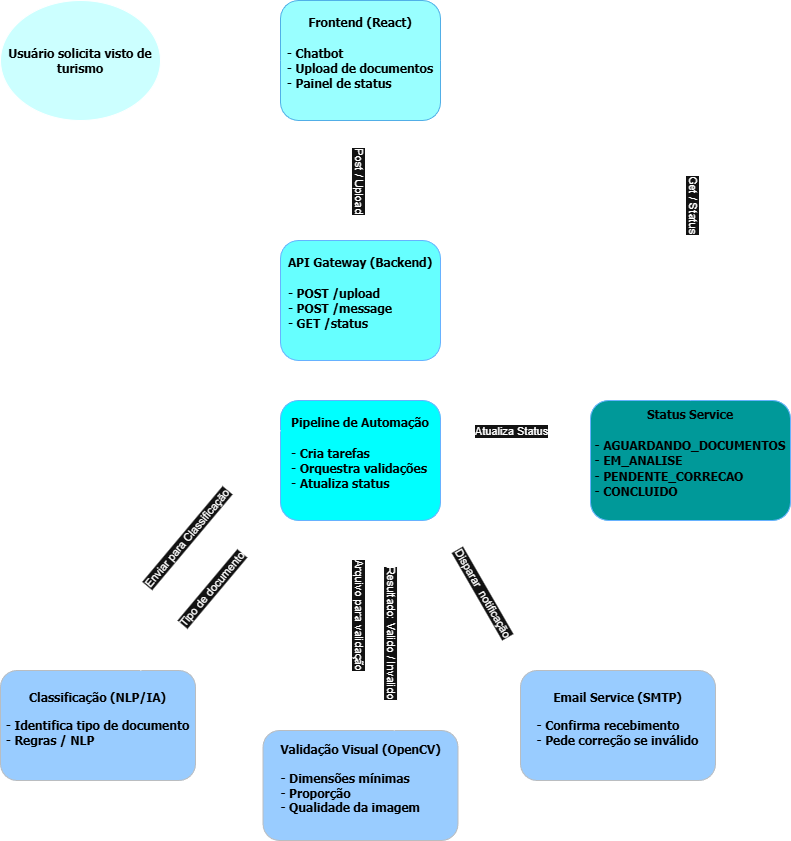

The diagram above was exported from draw.io. Its source (the exported page's mxGraphModel, read from the mxfile embedded in the PNG):
<mxGraphModel dx="1536" dy="1102" grid="1" gridSize="10" guides="1" tooltips="1" connect="1" arrows="1" fold="1" page="1" pageScale="1" pageWidth="827" pageHeight="1169" math="0" shadow="0">
  <root>
    <mxCell id="0" />
    <mxCell id="1" parent="0" />
    <mxCell id="f0UfOn5uIYJV_aZT-IAq-31" value="" style="edgeStyle=orthogonalEdgeStyle;rounded=0;orthogonalLoop=1;jettySize=auto;html=1;" edge="1" parent="1" source="f0UfOn5uIYJV_aZT-IAq-2" target="f0UfOn5uIYJV_aZT-IAq-10">
      <mxGeometry relative="1" as="geometry" />
    </mxCell>
    <mxCell id="f0UfOn5uIYJV_aZT-IAq-43" value="Post / Upload" style="edgeLabel;html=1;align=center;verticalAlign=middle;resizable=0;points=[];rotation=90;" vertex="1" connectable="0" parent="f0UfOn5uIYJV_aZT-IAq-31">
      <mxGeometry relative="1" as="geometry">
        <mxPoint as="offset" />
      </mxGeometry>
    </mxCell>
    <mxCell id="f0UfOn5uIYJV_aZT-IAq-2" value="&lt;div&gt;&lt;font face=&quot;Tahoma&quot;&gt;&lt;b&gt;Frontend (React)&lt;/b&gt;&lt;/font&gt;&lt;/div&gt;&lt;div&gt;&lt;font face=&quot;Tahoma&quot;&gt;&lt;b&gt;&lt;br&gt;&lt;/b&gt;&lt;/font&gt;&lt;/div&gt;&lt;div style=&quot;text-align: left;&quot;&gt;&lt;b style=&quot;font-family: Tahoma; background-color: transparent;&quot;&gt;- Chatbot&lt;/b&gt;&lt;/div&gt;&lt;div&gt;&lt;font face=&quot;Tahoma&quot;&gt;&lt;b&gt;- Upload de documentos&lt;/b&gt;&lt;/font&gt;&lt;/div&gt;&lt;div style=&quot;text-align: left;&quot;&gt;&lt;b style=&quot;font-family: Tahoma; background-color: transparent;&quot;&gt;- Painel de status&lt;/b&gt;&lt;/div&gt;&lt;div&gt;&lt;br&gt;&lt;/div&gt;" style="rounded=1;whiteSpace=wrap;html=1;fillColor=light-dark(#1BA1E2,#99FFFF);fontColor=light-dark(#000000,#000000);strokeColor=#006EAF;fillStyle=auto;labelBackgroundColor=none;" vertex="1" parent="1">
      <mxGeometry x="280" y="40" width="160" height="120" as="geometry" />
    </mxCell>
    <mxCell id="f0UfOn5uIYJV_aZT-IAq-3" value="" style="endArrow=classic;html=1;rounded=0;fontColor=light-dark(default, #050000);exitX=1;exitY=0.5;exitDx=0;exitDy=0;" edge="1" parent="1" source="f0UfOn5uIYJV_aZT-IAq-14">
      <mxGeometry width="50" height="50" relative="1" as="geometry">
        <mxPoint x="200" y="100" as="sourcePoint" />
        <mxPoint x="280" y="100" as="targetPoint" />
      </mxGeometry>
    </mxCell>
    <mxCell id="f0UfOn5uIYJV_aZT-IAq-8" value="&lt;div&gt;Classificação (NLP/IA)&lt;/div&gt;&lt;div&gt;&lt;br&gt;&lt;/div&gt;&lt;div style=&quot;text-align: left;&quot;&gt;- Identifica tipo de documento&lt;/div&gt;&lt;div style=&quot;text-align: left;&quot;&gt;- Regras / NLP&lt;/div&gt;&lt;div&gt;&lt;br&gt;&lt;/div&gt;" style="rounded=1;whiteSpace=wrap;html=1;fillColor=light-dark(#FFCC99,#99CCFF);strokeColor=#36393d;fontColor=light-dark(#000000,#000000);fontStyle=1;fontFamily=Tahoma;" vertex="1" parent="1">
      <mxGeometry y="710" width="195" height="110" as="geometry" />
    </mxCell>
    <mxCell id="f0UfOn5uIYJV_aZT-IAq-22" value="" style="edgeStyle=orthogonalEdgeStyle;rounded=0;orthogonalLoop=1;jettySize=auto;html=1;" edge="1" parent="1" source="f0UfOn5uIYJV_aZT-IAq-10" target="f0UfOn5uIYJV_aZT-IAq-13">
      <mxGeometry relative="1" as="geometry" />
    </mxCell>
    <mxCell id="f0UfOn5uIYJV_aZT-IAq-10" value="&lt;div&gt;&lt;b&gt;&lt;font face=&quot;Tahoma&quot; style=&quot;color: light-dark(rgb(0, 0, 0), rgb(0, 0, 0));&quot;&gt;API Gateway (Backend)&lt;/font&gt;&lt;/b&gt;&lt;/div&gt;&lt;div&gt;&lt;b&gt;&lt;font face=&quot;Tahoma&quot; style=&quot;color: light-dark(rgb(0, 0, 0), rgb(0, 0, 0));&quot;&gt;&lt;br&gt;&lt;/font&gt;&lt;/b&gt;&lt;/div&gt;&lt;div style=&quot;text-align: left;&quot;&gt;&lt;b&gt;&lt;font face=&quot;Tahoma&quot; style=&quot;color: light-dark(rgb(0, 0, 0), rgb(0, 0, 0));&quot;&gt;- POST /upload&lt;/font&gt;&lt;/b&gt;&lt;/div&gt;&lt;div style=&quot;text-align: left;&quot;&gt;&lt;b&gt;&lt;font face=&quot;Tahoma&quot; style=&quot;color: light-dark(rgb(0, 0, 0), rgb(0, 0, 0));&quot;&gt;- POST /message&lt;/font&gt;&lt;/b&gt;&lt;/div&gt;&lt;div style=&quot;text-align: left;&quot;&gt;&lt;b&gt;&lt;font face=&quot;Tahoma&quot; style=&quot;color: light-dark(rgb(0, 0, 0), rgb(0, 0, 0));&quot;&gt;- GET /status&lt;/font&gt;&lt;/b&gt;&lt;/div&gt;&lt;div&gt;&lt;br&gt;&lt;/div&gt;" style="rounded=1;whiteSpace=wrap;html=1;fillColor=light-dark(#000000,#66FFFF);strokeColor=light-dark(#000000,#66B2FF);" vertex="1" parent="1">
      <mxGeometry x="280" y="280" width="160" height="120" as="geometry" />
    </mxCell>
    <mxCell id="f0UfOn5uIYJV_aZT-IAq-33" value="" style="edgeStyle=orthogonalEdgeStyle;rounded=0;orthogonalLoop=1;jettySize=auto;html=1;" edge="1" parent="1" source="f0UfOn5uIYJV_aZT-IAq-13" target="f0UfOn5uIYJV_aZT-IAq-32">
      <mxGeometry relative="1" as="geometry">
        <Array as="points">
          <mxPoint x="520" y="470" />
          <mxPoint x="520" y="470" />
        </Array>
      </mxGeometry>
    </mxCell>
    <mxCell id="f0UfOn5uIYJV_aZT-IAq-57" value="Atualiza Status" style="edgeLabel;html=1;align=center;verticalAlign=middle;resizable=0;points=[];" vertex="1" connectable="0" parent="f0UfOn5uIYJV_aZT-IAq-33">
      <mxGeometry x="0.04" y="1" relative="1" as="geometry">
        <mxPoint x="-8" y="1" as="offset" />
      </mxGeometry>
    </mxCell>
    <mxCell id="f0UfOn5uIYJV_aZT-IAq-53" style="edgeStyle=orthogonalEdgeStyle;rounded=0;orthogonalLoop=1;jettySize=auto;html=1;entryX=0.5;entryY=0;entryDx=0;entryDy=0;" edge="1" parent="1" source="f0UfOn5uIYJV_aZT-IAq-13" target="f0UfOn5uIYJV_aZT-IAq-19">
      <mxGeometry relative="1" as="geometry" />
    </mxCell>
    <mxCell id="f0UfOn5uIYJV_aZT-IAq-54" value="Arquivo para validação" style="edgeLabel;html=1;align=center;verticalAlign=middle;resizable=0;points=[];rotation=90;" vertex="1" connectable="0" parent="f0UfOn5uIYJV_aZT-IAq-53">
      <mxGeometry x="-0.2133" y="2" relative="1" as="geometry">
        <mxPoint x="-2" y="11" as="offset" />
      </mxGeometry>
    </mxCell>
    <mxCell id="f0UfOn5uIYJV_aZT-IAq-13" value="&lt;div&gt;&lt;div&gt;&lt;font face=&quot;Tahoma&quot;&gt;&lt;b style=&quot;&quot;&gt;Pipeline de Automação&lt;/b&gt;&lt;/font&gt;&lt;/div&gt;&lt;div&gt;&lt;font face=&quot;Tahoma&quot;&gt;&lt;b&gt;&lt;br&gt;&lt;/b&gt;&lt;/font&gt;&lt;/div&gt;&lt;div style=&quot;text-align: left;&quot;&gt;&lt;font face=&quot;Tahoma&quot;&gt;&lt;b&gt;- Cria tarefas&lt;/b&gt;&lt;/font&gt;&lt;/div&gt;&lt;div style=&quot;text-align: left;&quot;&gt;&lt;font face=&quot;Tahoma&quot;&gt;&lt;b&gt;- Orquestra validações&lt;/b&gt;&lt;/font&gt;&lt;/div&gt;&lt;div style=&quot;text-align: left;&quot;&gt;&lt;font face=&quot;Tahoma&quot;&gt;&lt;b style=&quot;&quot;&gt;- Atualiza status&lt;/b&gt;&lt;/font&gt;&lt;/div&gt;&lt;/div&gt;&lt;div&gt;&lt;br&gt;&lt;/div&gt;" style="rounded=1;whiteSpace=wrap;html=1;fillColor=light-dark(#000000,#00FFFF);strokeColor=light-dark(#000000,#66B2FF);fontColor=light-dark(#000000,#000000);" vertex="1" parent="1">
      <mxGeometry x="280" y="440" width="160" height="120" as="geometry" />
    </mxCell>
    <mxCell id="f0UfOn5uIYJV_aZT-IAq-14" value="&lt;span style=&quot;font-weight: 700;&quot;&gt;Usuário solicita visto de turismo&lt;/span&gt;" style="ellipse;whiteSpace=wrap;html=1;fontFamily=Tahoma;fontColor=light-dark(#000000,#000000);fillColor=light-dark(#FFFFFF,#CCFFFF);" vertex="1" parent="1">
      <mxGeometry y="40" width="160" height="120" as="geometry" />
    </mxCell>
    <mxCell id="f0UfOn5uIYJV_aZT-IAq-19" value="&lt;div&gt;&lt;div&gt;Validação Visual (OpenCV)&lt;/div&gt;&lt;div&gt;&lt;br&gt;&lt;/div&gt;&lt;div style=&quot;text-align: left;&quot;&gt;- Dimensões mínimas&lt;/div&gt;&lt;div style=&quot;text-align: left;&quot;&gt;- Proporção&lt;/div&gt;&lt;div style=&quot;text-align: left;&quot;&gt;- Qualidade da imagem&lt;/div&gt;&lt;/div&gt;&lt;div&gt;&lt;br&gt;&lt;/div&gt;" style="rounded=1;whiteSpace=wrap;html=1;fillColor=light-dark(#FFCC99,#99CCFF);strokeColor=#36393d;fontColor=light-dark(#000000,#000000);fontStyle=1;fontFamily=Tahoma;" vertex="1" parent="1">
      <mxGeometry x="262.5" y="770" width="195" height="110" as="geometry" />
    </mxCell>
    <mxCell id="f0UfOn5uIYJV_aZT-IAq-23" value="&lt;div&gt;&lt;div&gt;&lt;div&gt;Email Service (SMTP)&lt;/div&gt;&lt;div&gt;&lt;br&gt;&lt;/div&gt;&lt;div style=&quot;text-align: left;&quot;&gt;- Confirma recebimento&lt;/div&gt;&lt;div style=&quot;text-align: left;&quot;&gt;- Pede correção se inválido&lt;/div&gt;&lt;/div&gt;&lt;/div&gt;&lt;div&gt;&lt;br&gt;&lt;/div&gt;" style="rounded=1;whiteSpace=wrap;html=1;fillColor=light-dark(#FFCC99,#99CCFF);strokeColor=#36393d;fontColor=light-dark(#000000,#000000);fontStyle=1;fontFamily=Tahoma;" vertex="1" parent="1">
      <mxGeometry x="520" y="710" width="195" height="110" as="geometry" />
    </mxCell>
    <mxCell id="f0UfOn5uIYJV_aZT-IAq-32" value="&lt;div&gt;&lt;div&gt;&lt;div&gt;&lt;font face=&quot;Tahoma&quot;&gt;&lt;b&gt;Status Service&lt;/b&gt;&lt;/font&gt;&lt;/div&gt;&lt;div&gt;&lt;font face=&quot;Tahoma&quot;&gt;&lt;b&gt;&lt;br&gt;&lt;/b&gt;&lt;/font&gt;&lt;/div&gt;&lt;div style=&quot;text-align: left;&quot;&gt;&lt;font face=&quot;Tahoma&quot;&gt;&lt;b&gt;- AGUARDANDO_DOCUMENTOS&lt;/b&gt;&lt;/font&gt;&lt;/div&gt;&lt;div style=&quot;text-align: left;&quot;&gt;&lt;font face=&quot;Tahoma&quot;&gt;&lt;b&gt;- EM_ANALISE&lt;/b&gt;&lt;/font&gt;&lt;/div&gt;&lt;div style=&quot;text-align: left;&quot;&gt;&lt;font face=&quot;Tahoma&quot;&gt;&lt;b&gt;- PENDENTE_CORRECAO&lt;/b&gt;&lt;/font&gt;&lt;/div&gt;&lt;div style=&quot;text-align: left;&quot;&gt;&lt;font face=&quot;Tahoma&quot;&gt;&lt;b&gt;- CONCLUIDO&lt;/b&gt;&lt;/font&gt;&lt;/div&gt;&lt;/div&gt;&lt;/div&gt;&lt;div style=&quot;text-align: left;&quot;&gt;&lt;br&gt;&lt;/div&gt;" style="rounded=1;whiteSpace=wrap;html=1;fillColor=light-dark(#000000,#009999);strokeColor=light-dark(#000000,#66B2FF);fontColor=light-dark(#000000,#000000);" vertex="1" parent="1">
      <mxGeometry x="590" y="440" width="200" height="120" as="geometry" />
    </mxCell>
    <mxCell id="f0UfOn5uIYJV_aZT-IAq-40" value="" style="endArrow=classic;html=1;rounded=0;entryX=0.051;entryY=0;entryDx=0;entryDy=0;entryPerimeter=0;exitX=1;exitY=1;exitDx=0;exitDy=0;" edge="1" parent="1" source="f0UfOn5uIYJV_aZT-IAq-13" target="f0UfOn5uIYJV_aZT-IAq-23">
      <mxGeometry width="50" height="50" relative="1" as="geometry">
        <mxPoint x="440" y="490" as="sourcePoint" />
        <mxPoint x="490" y="550" as="targetPoint" />
        <Array as="points" />
      </mxGeometry>
    </mxCell>
    <mxCell id="f0UfOn5uIYJV_aZT-IAq-46" value="Disparar&amp;nbsp; notificação" style="edgeLabel;html=1;align=center;verticalAlign=middle;resizable=0;points=[];rotation=60;" vertex="1" connectable="0" parent="f0UfOn5uIYJV_aZT-IAq-40">
      <mxGeometry x="-0.041" relative="1" as="geometry">
        <mxPoint as="offset" />
      </mxGeometry>
    </mxCell>
    <mxCell id="f0UfOn5uIYJV_aZT-IAq-47" value="" style="endArrow=classic;html=1;rounded=0;entryX=0;entryY=0.917;entryDx=0;entryDy=0;entryPerimeter=0;" edge="1" parent="1" target="f0UfOn5uIYJV_aZT-IAq-13">
      <mxGeometry width="50" height="50" relative="1" as="geometry">
        <mxPoint x="140" y="710" as="sourcePoint" />
        <mxPoint x="280" y="560" as="targetPoint" />
      </mxGeometry>
    </mxCell>
    <mxCell id="f0UfOn5uIYJV_aZT-IAq-52" value="Tipo de documento" style="edgeLabel;html=1;align=center;verticalAlign=middle;resizable=0;points=[];rotation=-50;" vertex="1" connectable="0" parent="f0UfOn5uIYJV_aZT-IAq-47">
      <mxGeometry x="0.0511" y="2" relative="1" as="geometry">
        <mxPoint x="-1" y="5" as="offset" />
      </mxGeometry>
    </mxCell>
    <mxCell id="f0UfOn5uIYJV_aZT-IAq-48" value="" style="endArrow=classic;html=1;rounded=0;exitX=0;exitY=0.25;exitDx=0;exitDy=0;" edge="1" parent="1" source="f0UfOn5uIYJV_aZT-IAq-13">
      <mxGeometry width="50" height="50" relative="1" as="geometry">
        <mxPoint x="270" y="500" as="sourcePoint" />
        <mxPoint x="90" y="700" as="targetPoint" />
        <Array as="points" />
      </mxGeometry>
    </mxCell>
    <mxCell id="f0UfOn5uIYJV_aZT-IAq-51" value="Enviar para Classificação" style="edgeLabel;html=1;align=center;verticalAlign=middle;resizable=0;points=[];rotation=-50;" vertex="1" connectable="0" parent="f0UfOn5uIYJV_aZT-IAq-48">
      <mxGeometry x="0.3122" y="-1" relative="1" as="geometry">
        <mxPoint x="32" y="-42" as="offset" />
      </mxGeometry>
    </mxCell>
    <mxCell id="f0UfOn5uIYJV_aZT-IAq-55" value="" style="endArrow=classic;html=1;rounded=0;entryX=0.7;entryY=1.017;entryDx=0;entryDy=0;entryPerimeter=0;exitX=0.674;exitY=0;exitDx=0;exitDy=0;exitPerimeter=0;" edge="1" parent="1" source="f0UfOn5uIYJV_aZT-IAq-19" target="f0UfOn5uIYJV_aZT-IAq-13">
      <mxGeometry width="50" height="50" relative="1" as="geometry">
        <mxPoint x="390" y="710" as="sourcePoint" />
        <mxPoint x="440" y="660" as="targetPoint" />
      </mxGeometry>
    </mxCell>
    <mxCell id="f0UfOn5uIYJV_aZT-IAq-56" value="Resultado: Valido / Invalido" style="edgeLabel;html=1;align=center;verticalAlign=middle;resizable=0;points=[];rotation=90;" vertex="1" connectable="0" parent="f0UfOn5uIYJV_aZT-IAq-55">
      <mxGeometry x="-0.054" y="1" relative="1" as="geometry">
        <mxPoint as="offset" />
      </mxGeometry>
    </mxCell>
    <mxCell id="f0UfOn5uIYJV_aZT-IAq-58" value="" style="endArrow=classic;startArrow=classic;html=1;rounded=0;exitX=1;exitY=0.5;exitDx=0;exitDy=0;entryX=0.5;entryY=0;entryDx=0;entryDy=0;" edge="1" parent="1" source="f0UfOn5uIYJV_aZT-IAq-2" target="f0UfOn5uIYJV_aZT-IAq-32">
      <mxGeometry width="50" height="50" relative="1" as="geometry">
        <mxPoint x="610" y="150" as="sourcePoint" />
        <mxPoint x="660" y="100" as="targetPoint" />
        <Array as="points">
          <mxPoint x="690" y="100" />
        </Array>
      </mxGeometry>
    </mxCell>
    <mxCell id="f0UfOn5uIYJV_aZT-IAq-59" value="Get / Status" style="edgeLabel;html=1;align=center;verticalAlign=middle;resizable=0;points=[];rotation=90;" vertex="1" connectable="0" parent="f0UfOn5uIYJV_aZT-IAq-58">
      <mxGeometry x="0.3368" y="4" relative="1" as="geometry">
        <mxPoint as="offset" />
      </mxGeometry>
    </mxCell>
  </root>
</mxGraphModel>